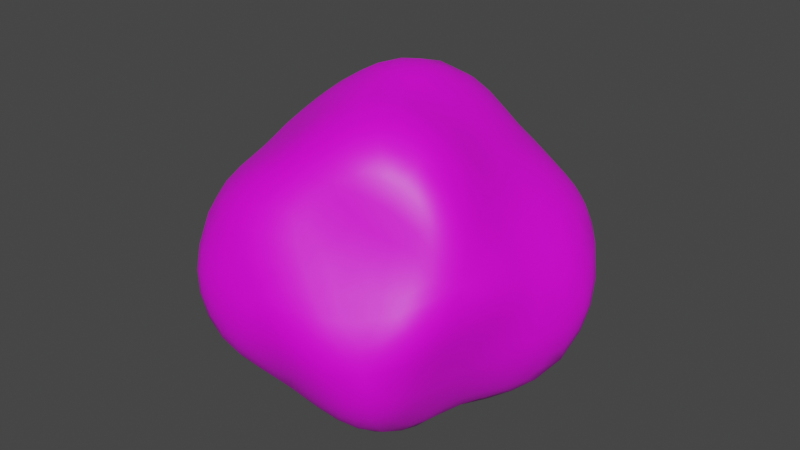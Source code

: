 # Source: Bld_Rock.blend  (saved by Blender 3.5.10; exported with 4.5.12 LTS)
import bpy
from mathutils import Matrix  # noqa: F401  (used for matrix-valued properties, if any)

bpy.ops.wm.read_factory_settings(use_empty=True)
scene = bpy.context.scene
scene.name = 'Scene'

# ---- collections
col_collection = bpy.data.collections.new('Collection'); scene.collection.children.link(col_collection)

# ---- images (referenced by path relative to the original .blend; pixels are not part of the script)
import os
ASSET_DIR = os.environ.get("B2B_ASSET_DIR", "")  # directory of the original .blend (textures are referenced by path, not embedded)
HERE = os.path.dirname(os.path.abspath(__file__))  # packed textures are extracted next to this script under _unpacked/

def load_image(name, relpath, width, height, colorspace="sRGB"):
    """Load a texture the original file referenced (path relative to the .blend, or extracted next to this script)."""
    p = next((c for c in (os.path.join(HERE, relpath), os.path.join(ASSET_DIR, relpath)) if relpath and os.path.exists(c)), "")
    if p:
        img = bpy.data.images.load(p, check_existing=True)
        img.name = name
    else:  # same state as the original file: an image datablock whose file is absent (Cycles renders it pink)
        img = bpy.data.images.new(name, width, height)
        img.source = "FILE"
        img.filepath = "//" + (relpath or name)
    img.colorspace_settings.name = colorspace
    return img
img_tex_blockcolors_png = load_image('Tex_BlockColors.png', 'Tex_BlockColors.png', 1024, 1024, 'sRGB')

# ---- materials (node trees are filled in below, after node groups)
mat_material = bpy.data.materials.new('Material')
mat_material.alpha_threshold = 0.0
mat_material.use_transparent_shadow = False
mat_material.roughness = 0.5
mat_material.line_color = (0.0, 0.0, 0.0, 1.0)

# ---- material node trees
mat_material.use_nodes = True; mat_material.node_tree.nodes.clear()
_N = mat_material.node_tree.nodes; _L = mat_material.node_tree.links
n0 = _N.new('ShaderNodeOutputMaterial'); n0.name = 'Material Output'; n0.location = (300, 300)
n1 = _N.new('ShaderNodeBsdfPrincipled'); n1.name = 'Principled BSDF'; n1.location = (10, 300)
n1.distribution = 'GGX'
n1.subsurface_method = 'RANDOM_WALK_SKIN'
n1.inputs[3].default_value = 1.45
n1.inputs[27].default_value = (0.0, 0.0, 0.0, 1.0)
n1.inputs[28].default_value = 1.0
n2 = _N.new('ShaderNodeTexImage'); n2.name = 'Image Texture'; n2.location = (-280, 271)
n2.image = img_tex_blockcolors_png
n2.extension = 'EXTEND'
_L.new(n1.outputs[0], n0.inputs[0])
_L.new(n2.outputs[0], n1.inputs[0])
n0.is_active_output = True

# ---- world
world_world = bpy.data.worlds.new('World'); scene.world = world_world
world_world.use_nodes = True; world_world.node_tree.nodes.clear()
_N = world_world.node_tree.nodes; _L = world_world.node_tree.links
n0 = _N.new('ShaderNodeOutputWorld'); n0.name = 'World Output'; n0.location = (300, 300)
n1 = _N.new('ShaderNodeBackground'); n1.name = 'Background'; n1.location = (10, 300)
n1.inputs[0].default_value = (0.05088, 0.05088, 0.05088, 1.0)
_L.new(n1.outputs[0], n0.inputs[0])
n0.is_active_output = True
world_world.color = (0.05088, 0.05088, 0.05088)
world_world.use_sun_shadow = False
world_world.sun_shadow_jitter_overblur = 0.0

# ---- meshes
me_icosphere = bpy.data.meshes.new('Icosphere')
me_icosphere.from_pydata([(-0.1417, -0.002478, -0.005472), (-0.0479, -0.01624, -0.1052), (-0.06793, -0.142, -0.02633), (-0.05295, -0.04747, 0.08733), (-0.05072, 0.06502, 0.06523), (-0.049, 0.08722, -0.04574), (0.07347, -0.09419, -0.09449), (0.04707, -0.08378, 0.04394), (0.0495, 0.01679, 0.1087), (0.06725, 0.1406, 0.02607), (0.06594, 0.05911, -0.1087), (0.13, 0.002274, 0.005021), (-0.09316, -0.05931, -0.01331), (-0.1162, -0.01291, -0.07745), (-0.05892, -0.07251, -0.07514), (-0.07293, 0.05571, -0.1122), (-0.1345, 0.07221, -0.04232), (-0.1088, -0.0325, 0.05455), (-0.08126, -0.1189, 0.05537), (-0.09188, 0.03727, 0.03608), (-0.07529, 0.01556, 0.1103), (-0.06821, 0.1038, 0.01504), (0.003645, 0.01721, -0.1022), (0.001708, 0.08374, -0.08215), (0.004335, -0.1153, -0.06004), (0.005145, -0.05413, -0.1087), (-0.0021, -0.103, 0.101), (0.001641, -0.1399, 0.02085), (-0.006858, 0.07215, 0.1449), (-0.004931, -0.02328, 0.1382), (-0.001883, 0.1605, -0.02393), (-0.005137, 0.1366, 0.07116), (0.07207, -0.0149, -0.1056), (0.08769, -0.1334, -0.01933), (0.07872, -0.06013, 0.1212), (0.06251, 0.07692, 0.07971), (0.07011, 0.1026, -0.04777), (0.09618, -0.03901, -0.03777), (0.144, 0.04302, -0.07221), (0.1174, -0.06303, 0.03694), (0.09285, 0.01032, 0.06191), (0.1401, 0.08922, 0.02002)], [], [(0, 13, 12), (1, 13, 15), (0, 12, 17), (0, 17, 19), (0, 19, 16), (1, 15, 22), (2, 14, 24), (3, 18, 26), (4, 20, 28), (5, 21, 30), (1, 22, 25), (2, 24, 27), (3, 26, 29), (4, 28, 31), (5, 30, 23), (6, 32, 37), (7, 33, 39), (8, 34, 40), (9, 35, 41), (10, 36, 38), (38, 41, 11), (38, 36, 41), (36, 9, 41), (41, 40, 11), (41, 35, 40), (35, 8, 40), (40, 39, 11), (40, 34, 39), (34, 7, 39), (39, 37, 11), (39, 33, 37), (33, 6, 37), (37, 38, 11), (37, 32, 38), (32, 10, 38), (23, 36, 10), (23, 30, 36), (30, 9, 36), (31, 35, 9), (31, 28, 35), (28, 8, 35), (29, 34, 8), (29, 26, 34), (26, 7, 34), (27, 33, 7), (27, 24, 33), (24, 6, 33), (25, 32, 6), (25, 22, 32), (22, 10, 32), (30, 31, 9), (30, 21, 31), (21, 4, 31), (28, 29, 8), (28, 20, 29), (20, 3, 29), (26, 27, 7), (26, 18, 27), (18, 2, 27), (24, 25, 6), (24, 14, 25), (14, 1, 25), (22, 23, 10), (22, 15, 23), (15, 5, 23), (16, 21, 5), (16, 19, 21), (19, 4, 21), (19, 20, 4), (19, 17, 20), (17, 3, 20), (17, 18, 3), (17, 12, 18), (12, 2, 18), (15, 16, 5), (15, 13, 16), (13, 0, 16), (12, 14, 2), (12, 13, 14), (13, 1, 14)])
me_icosphere.polygons.foreach_set('use_smooth', [True] * 80)
_uv = me_icosphere.uv_layers.new(name='UVMap')
_uv.uv.foreach_set('vector', [0.02459, 0.5906, 0.02547, 0.02502, 0.02627, 0.529, 0.02783, -0.193, 0.02547, 0.02502, 0.02696, -0.2483, 0.02459, 0.5906, 0.02627, 0.529, 0.02573, 1.062, 0.02459, 0.5906, 0.02573, 1.062, 0.02631, 0.9171, 0.02459, 0.5906, 0.02631, 0.9171, 0.02484, 0.3011, 0.02783, -0.193, 0.02696, -0.2483, 0.0296, -0.1694, 0.02714, 0.4267, 0.02745, 0.0432, 0.02963, 0.1618, 0.02765, 1.32, 0.02668, 1.069, 0.0294, 1.427, 0.02773, 1.146, 0.02688, 1.5, 0.02924, 1.772, 0.02779, 0.2742, 0.02713, 0.7518, 0.02941, 0.4456, 0.02783, -0.193, 0.0296, -0.1694, 0.02965, -0.2206, 0.02714, 0.4267, 0.02963, 0.1618, 0.02953, 0.7975, 0.02765, 1.32, 0.0294, 1.427, 0.02931, 1.72, 0.02773, 1.146, 0.02924, 1.772, 0.0293, 1.193, 0.02779, 0.2742, 0.02941, 0.4456, 0.02953, -0.01186, 0.03201, -0.1088, 0.03196, -0.1962, 0.03279, 0.3368, 0.0311, 0.9789, 0.0325, 0.4817, 0.03352, 0.9238, 0.03118, 1.488, 0.03219, 1.586, 0.03268, 1.12, 0.03179, 0.8384, 0.03163, 1.26, 0.0343, 0.7909, 0.03175, -0.2209, 0.03189, 0.2582, 0.03444, 0.06624, 0.03444, 0.06624, 0.0343, 0.7909, 0.03396, 0.6731, 0.03444, 0.06624, 0.03189, 0.2582, 0.0343, 0.7909, 0.03189, 0.2582, 0.03179, 0.8384, 0.0343, 0.7909, 0.0343, 0.7909, 0.03268, 1.12, 0.03396, 0.6731, 0.0343, 0.7909, 0.03163, 1.26, 0.03268, 1.12, 0.03163, 1.26, 0.03118, 1.488, 0.03268, 1.12, 0.03268, 1.12, 0.03352, 0.9238, 0.03396, 0.6731, 0.03268, 1.12, 0.03219, 1.586, 0.03352, 0.9238, 0.03219, 1.586, 0.0311, 0.9789, 0.03352, 0.9238, 0.03352, 0.9238, 0.03279, 0.3368, 0.03396, 0.6731, 0.03352, 0.9238, 0.0325, 0.4817, 0.03279, 0.3368, 0.0325, 0.4817, 0.03201, -0.1088, 0.03279, 0.3368, 0.03279, 0.3368, 0.03444, 0.06624, 0.03396, 0.6731, 0.03279, 0.3368, 0.03196, -0.1962, 0.03444, 0.06624, 0.03196, -0.1962, 0.03175, -0.2209, 0.03444, 0.06624, 0.02953, -0.01186, 0.03189, 0.2582, 0.03175, -0.2209, 0.02953, -0.01186, 0.02941, 0.4456, 0.03189, 0.2582, 0.02941, 0.4456, 0.03179, 0.8384, 0.03189, 0.2582, 0.0293, 1.193, 0.03163, 1.26, 0.03179, 0.8384, 0.0293, 1.193, 0.02924, 1.772, 0.03163, 1.26, 0.02924, 1.772, 0.03118, 1.488, 0.03163, 1.26, 0.02931, 1.72, 0.03219, 1.586, 0.03118, 1.488, 0.02931, 1.72, 0.0294, 1.427, 0.03219, 1.586, 0.0294, 1.427, 0.0311, 0.9789, 0.03219, 1.586, 0.02953, 0.7975, 0.0325, 0.4817, 0.0311, 0.9789, 0.02953, 0.7975, 0.02963, 0.1618, 0.0325, 0.4817, 0.02963, 0.1618, 0.03201, -0.1088, 0.0325, 0.4817, 0.02965, -0.2206, 0.03196, -0.1962, 0.03201, -0.1088, 0.02965, -0.2206, 0.0296, -0.1694, 0.03196, -0.1962, 0.0296, -0.1694, 0.03175, -0.2209, 0.03196, -0.1962, 0.02941, 0.4456, 0.0293, 1.193, 0.03179, 0.8384, 0.02941, 0.4456, 0.02713, 0.7518, 0.0293, 1.193, 0.02713, 0.7518, 0.02773, 1.146, 0.0293, 1.193, 0.02924, 1.772, 0.02931, 1.72, 0.03118, 1.488, 0.02924, 1.772, 0.02688, 1.5, 0.02931, 1.72, 0.02688, 1.5, 0.02765, 1.32, 0.02931, 1.72, 0.0294, 1.427, 0.02953, 0.7975, 0.0311, 0.9789, 0.0294, 1.427, 0.02668, 1.069, 0.02953, 0.7975, 0.02668, 1.069, 0.02714, 0.4267, 0.02953, 0.7975, 0.02963, 0.1618, 0.02965, -0.2206, 0.03201, -0.1088, 0.02963, 0.1618, 0.02745, 0.0432, 0.02965, -0.2206, 0.02745, 0.0432, 0.02783, -0.193, 0.02965, -0.2206, 0.0296, -0.1694, 0.02953, -0.01186, 0.03175, -0.2209, 0.0296, -0.1694, 0.02696, -0.2483, 0.02953, -0.01186, 0.02696, -0.2483, 0.02779, 0.2742, 0.02953, -0.01186, 0.02484, 0.3011, 0.02713, 0.7518, 0.02779, 0.2742, 0.02484, 0.3011, 0.02631, 0.9171, 0.02713, 0.7518, 0.02631, 0.9171, 0.02773, 1.146, 0.02713, 0.7518, 0.02631, 0.9171, 0.02688, 1.5, 0.02773, 1.146, 0.02631, 0.9171, 0.02573, 1.062, 0.02688, 1.5, 0.02573, 1.062, 0.02765, 1.32, 0.02688, 1.5, 0.02573, 1.062, 0.02668, 1.069, 0.02765, 1.32, 0.02573, 1.062, 0.02627, 0.529, 0.02668, 1.069, 0.02627, 0.529, 0.02714, 0.4267, 0.02668, 1.069, 0.02696, -0.2483, 0.02484, 0.3011, 0.02779, 0.2742, 0.02696, -0.2483, 0.02547, 0.02502, 0.02484, 0.3011, 0.02547, 0.02502, 0.02459, 0.5906, 0.02484, 0.3011, 0.02627, 0.529, 0.02745, 0.0432, 0.02714, 0.4267, 0.02627, 0.529, 0.02547, 0.02502, 0.02745, 0.0432, 0.02547, 0.02502, 0.02783, -0.193, 0.02745, 0.0432])
me_icosphere.materials.append(mat_material)
me_icosphere.update()

# ---- objects
ob_rock = bpy.data.objects.new('Rock', me_icosphere)

# ---- transforms, parenting, visibility, modifiers, constraints
ob_rock.location = (0.0, 0.0, 0.09372)
_m = ob_rock.modifiers.new('Subdivision', 'SUBSURF')

# ---- collection membership
col_collection.objects.link(ob_rock)

# ---- scene / render settings (as saved in the file)
scene.frame_start = 1; scene.frame_end = 250; scene.frame_set(1)
scene.render.engine = 'BLENDER_EEVEE_NEXT'
scene.cycles.sampling_pattern = 'TABULATED_SOBOL'
scene.view_settings.view_transform = 'Filmic'
bpy.context.view_layer.update()

# ---- added for rendering (the .blend has no active camera and no usable light): camera, sun
cam_auto = bpy.data.cameras.new('AutoCamera')
cam_auto.lens = 50.0
cam_auto.sensor_width = 36.0
cam_auto.clip_end = 1000.0
ob_auto_camera = bpy.data.objects.new('AutoCamera', cam_auto)
scene.collection.objects.link(ob_auto_camera)
ob_auto_camera.location = (0.453712, -0.533801, 0.472109)
ob_auto_camera.rotation_euler = (1.09748, -7.21219e-08, 0.694738)
scene.camera = ob_auto_camera
light_auto_sun = bpy.data.lights.new('AutoSun', 'SUN')
light_auto_sun.energy = 3.0
light_auto_sun.angle = 0.0523599
ob_auto_sun = bpy.data.objects.new('AutoSun', light_auto_sun)
scene.collection.objects.link(ob_auto_sun)
ob_auto_sun.rotation_euler = (0.872665, 0.174533, 0.523599)
bpy.context.view_layer.update()
